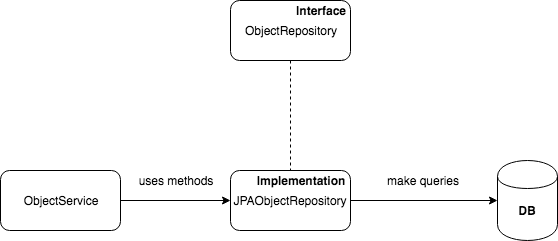

The diagram above was exported from draw.io. Its source (the exported page's mxGraphModel, read from the mxfile embedded in the PNG):
<mxGraphModel dx="918" dy="593" grid="1" gridSize="10" guides="1" tooltips="1" connect="1" arrows="1" fold="1" page="1" pageScale="1" pageWidth="827" pageHeight="1169" math="0" shadow="0">
  <root>
    <mxCell id="0" />
    <mxCell id="1" parent="0" />
    <mxCell id="TxZNlU1Yd8RgF_cxqGA0-1" value="ObjectRepository&lt;br&gt;" style="rounded=1;whiteSpace=wrap;html=1;" vertex="1" parent="1">
      <mxGeometry x="440" y="70" width="120" height="60" as="geometry" />
    </mxCell>
    <mxCell id="TxZNlU1Yd8RgF_cxqGA0-2" value="Interface" style="text;html=1;strokeColor=none;fillColor=none;align=center;verticalAlign=middle;whiteSpace=wrap;rounded=0;fontStyle=1" vertex="1" parent="1">
      <mxGeometry x="500" y="70" width="60" height="20" as="geometry" />
    </mxCell>
    <mxCell id="TxZNlU1Yd8RgF_cxqGA0-3" value="JPAObjectRepository&lt;br&gt;" style="rounded=1;whiteSpace=wrap;html=1;" vertex="1" parent="1">
      <mxGeometry x="440" y="240" width="120" height="60" as="geometry" />
    </mxCell>
    <mxCell id="TxZNlU1Yd8RgF_cxqGA0-4" value="Implementation&lt;br&gt;" style="text;html=1;strokeColor=none;fillColor=none;align=center;verticalAlign=middle;whiteSpace=wrap;rounded=0;fontStyle=1" vertex="1" parent="1">
      <mxGeometry x="480" y="240" width="60" height="20" as="geometry" />
    </mxCell>
    <mxCell id="TxZNlU1Yd8RgF_cxqGA0-7" value="" style="endArrow=none;dashed=1;html=1;exitX=0.5;exitY=1;exitDx=0;exitDy=0;" edge="1" parent="1" source="TxZNlU1Yd8RgF_cxqGA0-1">
      <mxGeometry width="50" height="50" relative="1" as="geometry">
        <mxPoint x="440" y="370" as="sourcePoint" />
        <mxPoint x="500" y="240" as="targetPoint" />
      </mxGeometry>
    </mxCell>
    <mxCell id="TxZNlU1Yd8RgF_cxqGA0-8" value="" style="shape=cylinder;whiteSpace=wrap;html=1;boundedLbl=1;backgroundOutline=1;" vertex="1" parent="1">
      <mxGeometry x="707" y="230" width="60" height="80" as="geometry" />
    </mxCell>
    <mxCell id="TxZNlU1Yd8RgF_cxqGA0-10" value="" style="endArrow=classic;html=1;entryX=0;entryY=0.5;entryDx=0;entryDy=0;exitX=1;exitY=0.5;exitDx=0;exitDy=0;" edge="1" parent="1" source="TxZNlU1Yd8RgF_cxqGA0-3" target="TxZNlU1Yd8RgF_cxqGA0-8">
      <mxGeometry width="50" height="50" relative="1" as="geometry">
        <mxPoint x="437" y="380" as="sourcePoint" />
        <mxPoint x="487" y="330" as="targetPoint" />
      </mxGeometry>
    </mxCell>
    <mxCell id="TxZNlU1Yd8RgF_cxqGA0-11" value="make queries&lt;br&gt;" style="text;html=1;strokeColor=none;fillColor=none;align=center;verticalAlign=middle;whiteSpace=wrap;rounded=0;" vertex="1" parent="1">
      <mxGeometry x="577" y="240" width="110" height="20" as="geometry" />
    </mxCell>
    <mxCell id="TxZNlU1Yd8RgF_cxqGA0-12" value="ObjectService" style="rounded=1;whiteSpace=wrap;html=1;" vertex="1" parent="1">
      <mxGeometry x="210" y="240" width="120" height="60" as="geometry" />
    </mxCell>
    <mxCell id="TxZNlU1Yd8RgF_cxqGA0-13" value="" style="endArrow=classic;html=1;exitX=1;exitY=0.5;exitDx=0;exitDy=0;entryX=0;entryY=0.5;entryDx=0;entryDy=0;" edge="1" parent="1" source="TxZNlU1Yd8RgF_cxqGA0-12" target="TxZNlU1Yd8RgF_cxqGA0-3">
      <mxGeometry width="50" height="50" relative="1" as="geometry">
        <mxPoint x="210" y="380" as="sourcePoint" />
        <mxPoint x="260" y="330" as="targetPoint" />
      </mxGeometry>
    </mxCell>
    <mxCell id="TxZNlU1Yd8RgF_cxqGA0-14" value="uses methods&lt;br&gt;" style="text;html=1;strokeColor=none;fillColor=none;align=center;verticalAlign=middle;whiteSpace=wrap;rounded=0;" vertex="1" parent="1">
      <mxGeometry x="330" y="240" width="110" height="20" as="geometry" />
    </mxCell>
    <mxCell id="TxZNlU1Yd8RgF_cxqGA0-15" value="DB" style="text;html=1;strokeColor=none;fillColor=none;align=center;verticalAlign=middle;whiteSpace=wrap;rounded=0;fontStyle=1" vertex="1" parent="1">
      <mxGeometry x="717" y="270" width="40" height="20" as="geometry" />
    </mxCell>
  </root>
</mxGraphModel>